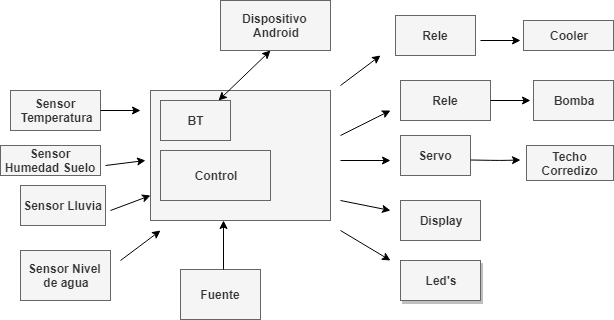

The diagram above was exported from draw.io. Its source (the exported page's mxGraphModel, read from the mxfile embedded in the PNG):
<mxGraphModel dx="840" dy="484" grid="1" gridSize="10" guides="1" tooltips="1" connect="1" arrows="1" fold="1" page="1" pageScale="1.5" pageWidth="1169" pageHeight="826" background="#ffffff" math="0" shadow="0">
  <root>
    <mxCell id="0" style=";html=1;" />
    <mxCell id="1" style=";html=1;" parent="0" />
    <mxCell id="6RYY2A-YoZWoV-P-VrDC-15" value="" style="rounded=0;whiteSpace=wrap;html=1;strokeColor=#666666;fillColor=#f5f5f5;fontColor=#333333;" parent="1" vertex="1">
      <mxGeometry x="1330" y="440" width="180" height="130" as="geometry" />
    </mxCell>
    <mxCell id="6RYY2A-YoZWoV-P-VrDC-16" value="&lt;b&gt;BT&lt;/b&gt;" style="rounded=0;whiteSpace=wrap;html=1;strokeColor=#666666;fillColor=#f5f5f5;fontColor=#333333;" parent="1" vertex="1">
      <mxGeometry x="1340" y="450" width="70" height="40" as="geometry" />
    </mxCell>
    <mxCell id="6RYY2A-YoZWoV-P-VrDC-17" value="&lt;b&gt;Control&lt;/b&gt;" style="rounded=0;whiteSpace=wrap;html=1;strokeColor=#666666;fillColor=#f5f5f5;fontColor=#333333;" parent="1" vertex="1">
      <mxGeometry x="1340" y="500" width="110" height="50" as="geometry" />
    </mxCell>
    <mxCell id="6RYY2A-YoZWoV-P-VrDC-18" value="" style="endArrow=classic;startArrow=classic;html=1;exitX=0.833;exitY=0;exitDx=0;exitDy=0;exitPerimeter=0;" parent="1" source="6RYY2A-YoZWoV-P-VrDC-16" edge="1">
      <mxGeometry width="50" height="50" relative="1" as="geometry">
        <mxPoint x="1420" y="450" as="sourcePoint" />
        <mxPoint x="1450" y="400" as="targetPoint" />
      </mxGeometry>
    </mxCell>
    <mxCell id="6RYY2A-YoZWoV-P-VrDC-19" value="&lt;b&gt;Dispositivo &lt;br&gt;Android&lt;/b&gt;" style="rounded=0;whiteSpace=wrap;html=1;strokeColor=#666666;fillColor=#f5f5f5;fontColor=#333333;" parent="1" vertex="1">
      <mxGeometry x="1400" y="350" width="110" height="50" as="geometry" />
    </mxCell>
    <mxCell id="6RYY2A-YoZWoV-P-VrDC-20" value="&lt;b&gt;Fuente&lt;/b&gt;&lt;br&gt;" style="rounded=0;whiteSpace=wrap;html=1;strokeColor=#666666;fillColor=#f5f5f5;fontColor=#333333;" parent="1" vertex="1">
      <mxGeometry x="1360" y="619" width="80" height="50" as="geometry" />
    </mxCell>
    <mxCell id="6RYY2A-YoZWoV-P-VrDC-21" value="" style="endArrow=classic;html=1;entryX=0.404;entryY=1;entryDx=0;entryDy=0;entryPerimeter=0;" parent="1" target="6RYY2A-YoZWoV-P-VrDC-15" edge="1">
      <mxGeometry width="50" height="50" relative="1" as="geometry">
        <mxPoint x="1403" y="619" as="sourcePoint" />
        <mxPoint x="1470" y="710" as="targetPoint" />
      </mxGeometry>
    </mxCell>
    <mxCell id="6RYY2A-YoZWoV-P-VrDC-22" value="&lt;b&gt;Sensor&lt;br&gt;&amp;nbsp;Temperatura&lt;/b&gt;" style="rounded=0;whiteSpace=wrap;html=1;strokeColor=#666666;fillColor=#f5f5f5;fontColor=#333333;" parent="1" vertex="1">
      <mxGeometry x="1190" y="440" width="90" height="40" as="geometry" />
    </mxCell>
    <mxCell id="6RYY2A-YoZWoV-P-VrDC-23" value="&lt;b&gt;Sensor Humedad Suelo&lt;/b&gt;" style="rounded=0;whiteSpace=wrap;html=1;strokeColor=#666666;fillColor=#f5f5f5;fontColor=#333333;" parent="1" vertex="1">
      <mxGeometry x="1180" y="495" width="100" height="30" as="geometry" />
    </mxCell>
    <mxCell id="6RYY2A-YoZWoV-P-VrDC-24" value="&lt;b&gt;Sensor Lluvia&lt;/b&gt;" style="rounded=0;whiteSpace=wrap;html=1;fillColor=#f5f5f5;strokeColor=#666666;fontColor=#333333;" parent="1" vertex="1">
      <mxGeometry x="1200" y="535" width="85" height="40" as="geometry" />
    </mxCell>
    <mxCell id="6RYY2A-YoZWoV-P-VrDC-25" value="&lt;b&gt;Rele&lt;/b&gt;&lt;br&gt;" style="rounded=0;whiteSpace=wrap;html=1;strokeColor=#666666;fillColor=#f5f5f5;fontColor=#333333;" parent="1" vertex="1">
      <mxGeometry x="1580" y="430" width="90" height="40" as="geometry" />
    </mxCell>
    <mxCell id="6RYY2A-YoZWoV-P-VrDC-26" value="&lt;b&gt;Servo&lt;/b&gt;" style="rounded=0;whiteSpace=wrap;html=1;strokeColor=#666666;fillColor=#f5f5f5;fontColor=#333333;" parent="1" vertex="1">
      <mxGeometry x="1580" y="485" width="70" height="40" as="geometry" />
    </mxCell>
    <mxCell id="6RYY2A-YoZWoV-P-VrDC-27" value="&lt;b&gt;Display&lt;/b&gt;" style="rounded=0;whiteSpace=wrap;html=1;strokeColor=#666666;fillColor=#f5f5f5;fontColor=#333333;" parent="1" vertex="1">
      <mxGeometry x="1580" y="550" width="80" height="40" as="geometry" />
    </mxCell>
    <mxCell id="6RYY2A-YoZWoV-P-VrDC-30" value="&lt;b&gt;Bomba&lt;/b&gt;" style="rounded=0;whiteSpace=wrap;html=1;strokeColor=#666666;fillColor=#f5f5f5;fontColor=#333333;" parent="1" vertex="1">
      <mxGeometry x="1713" y="430" width="80" height="40" as="geometry" />
    </mxCell>
    <mxCell id="6RYY2A-YoZWoV-P-VrDC-31" value="" style="endArrow=classic;html=1;" parent="1" edge="1">
      <mxGeometry width="50" height="50" relative="1" as="geometry">
        <mxPoint x="1670" y="450" as="sourcePoint" />
        <mxPoint x="1710" y="450" as="targetPoint" />
      </mxGeometry>
    </mxCell>
    <mxCell id="6RYY2A-YoZWoV-P-VrDC-33" value="" style="endArrow=classic;html=1;exitX=1;exitY=0.5;exitDx=0;exitDy=0;" parent="1" source="6RYY2A-YoZWoV-P-VrDC-22" edge="1">
      <mxGeometry width="50" height="50" relative="1" as="geometry">
        <mxPoint x="1280" y="490" as="sourcePoint" />
        <mxPoint x="1320" y="460" as="targetPoint" />
      </mxGeometry>
    </mxCell>
    <mxCell id="6RYY2A-YoZWoV-P-VrDC-35" value="" style="endArrow=classic;html=1;" parent="1" edge="1">
      <mxGeometry width="50" height="50" relative="1" as="geometry">
        <mxPoint x="1290" y="560" as="sourcePoint" />
        <mxPoint x="1330" y="545" as="targetPoint" />
      </mxGeometry>
    </mxCell>
    <mxCell id="6RYY2A-YoZWoV-P-VrDC-36" value="" style="endArrow=classic;html=1;" parent="1" edge="1">
      <mxGeometry width="50" height="50" relative="1" as="geometry">
        <mxPoint x="1285" y="515" as="sourcePoint" />
        <mxPoint x="1325" y="510" as="targetPoint" />
      </mxGeometry>
    </mxCell>
    <mxCell id="6RYY2A-YoZWoV-P-VrDC-37" value="" style="endArrow=classic;html=1;" parent="1" edge="1">
      <mxGeometry width="50" height="50" relative="1" as="geometry">
        <mxPoint x="1520" y="510" as="sourcePoint" />
        <mxPoint x="1570" y="510" as="targetPoint" />
      </mxGeometry>
    </mxCell>
    <mxCell id="6RYY2A-YoZWoV-P-VrDC-38" value="" style="endArrow=classic;html=1;" parent="1" edge="1">
      <mxGeometry width="50" height="50" relative="1" as="geometry">
        <mxPoint x="1520" y="550" as="sourcePoint" />
        <mxPoint x="1570" y="560" as="targetPoint" />
      </mxGeometry>
    </mxCell>
    <mxCell id="6RYY2A-YoZWoV-P-VrDC-39" value="" style="endArrow=classic;html=1;" parent="1" edge="1">
      <mxGeometry width="50" height="50" relative="1" as="geometry">
        <mxPoint x="1520" y="485" as="sourcePoint" />
        <mxPoint x="1570" y="460" as="targetPoint" />
        <Array as="points">
          <mxPoint x="1550" y="470" />
        </Array>
      </mxGeometry>
    </mxCell>
    <mxCell id="y7GBe9H3er0W-vFe6gsL-1" value="&lt;b&gt;Techo Corredizo&lt;/b&gt;" style="rounded=0;whiteSpace=wrap;html=1;fillColor=#f5f5f5;strokeColor=#666666;fontColor=#333333;" parent="1" vertex="1">
      <mxGeometry x="1706" y="495" width="87" height="35" as="geometry" />
    </mxCell>
    <mxCell id="y7GBe9H3er0W-vFe6gsL-2" value="" style="endArrow=classic;html=1;" parent="1" edge="1">
      <mxGeometry width="50" height="50" relative="1" as="geometry">
        <mxPoint x="1650" y="509.5" as="sourcePoint" />
        <mxPoint x="1700" y="509.5" as="targetPoint" />
        <Array as="points">
          <mxPoint x="1680" y="510" />
        </Array>
      </mxGeometry>
    </mxCell>
    <mxCell id="qBZrJn-XBIb-IY7_QhfF-1" value="&lt;b&gt;Led's&lt;/b&gt;" style="rounded=0;whiteSpace=wrap;html=1;shadow=1;fillColor=#f5f5f5;strokeColor=#666666;fontColor=#333333;" parent="1" vertex="1">
      <mxGeometry x="1580" y="610" width="80" height="40" as="geometry" />
    </mxCell>
    <mxCell id="qBZrJn-XBIb-IY7_QhfF-2" value="" style="endArrow=classic;html=1;" parent="1" edge="1">
      <mxGeometry width="50" height="50" relative="1" as="geometry">
        <mxPoint x="1520" y="580" as="sourcePoint" />
        <mxPoint x="1570" y="610" as="targetPoint" />
      </mxGeometry>
    </mxCell>
    <mxCell id="GUQCTxUCfLP2HscNyphr-1" value="&lt;b&gt;Cooler&lt;/b&gt;" style="rounded=0;whiteSpace=wrap;html=1;fillColor=#f5f5f5;strokeColor=#666666;fontColor=#333333;" parent="1" vertex="1">
      <mxGeometry x="1703" y="370" width="90" height="30" as="geometry" />
    </mxCell>
    <mxCell id="ggLblm0boA0cVQEkZ3hx-1" value="&lt;b&gt;Sensor Nivel &lt;br&gt;de agua&lt;/b&gt;" style="rounded=0;whiteSpace=wrap;html=1;fillColor=#f5f5f5;strokeColor=#666666;fontColor=#333333;" vertex="1" parent="1">
      <mxGeometry x="1200" y="600" width="90" height="50" as="geometry" />
    </mxCell>
    <mxCell id="ggLblm0boA0cVQEkZ3hx-2" value="" style="endArrow=classic;html=1;" edge="1" parent="1">
      <mxGeometry width="50" height="50" relative="1" as="geometry">
        <mxPoint x="1300" y="610" as="sourcePoint" />
        <mxPoint x="1340" y="580" as="targetPoint" />
      </mxGeometry>
    </mxCell>
    <mxCell id="ggLblm0boA0cVQEkZ3hx-3" value="&lt;b&gt;Rele&lt;/b&gt;" style="rounded=0;whiteSpace=wrap;html=1;fillColor=#f5f5f5;strokeColor=#666666;fontColor=#333333;" vertex="1" parent="1">
      <mxGeometry x="1575" y="365" width="80" height="40" as="geometry" />
    </mxCell>
    <mxCell id="ggLblm0boA0cVQEkZ3hx-4" value="" style="endArrow=classic;html=1;" edge="1" parent="1">
      <mxGeometry width="50" height="50" relative="1" as="geometry">
        <mxPoint x="1660" y="390" as="sourcePoint" />
        <mxPoint x="1700" y="390" as="targetPoint" />
      </mxGeometry>
    </mxCell>
    <mxCell id="ggLblm0boA0cVQEkZ3hx-5" value="" style="endArrow=classic;html=1;" edge="1" parent="1">
      <mxGeometry width="50" height="50" relative="1" as="geometry">
        <mxPoint x="1520" y="435" as="sourcePoint" />
        <mxPoint x="1560" y="405" as="targetPoint" />
      </mxGeometry>
    </mxCell>
  </root>
</mxGraphModel>